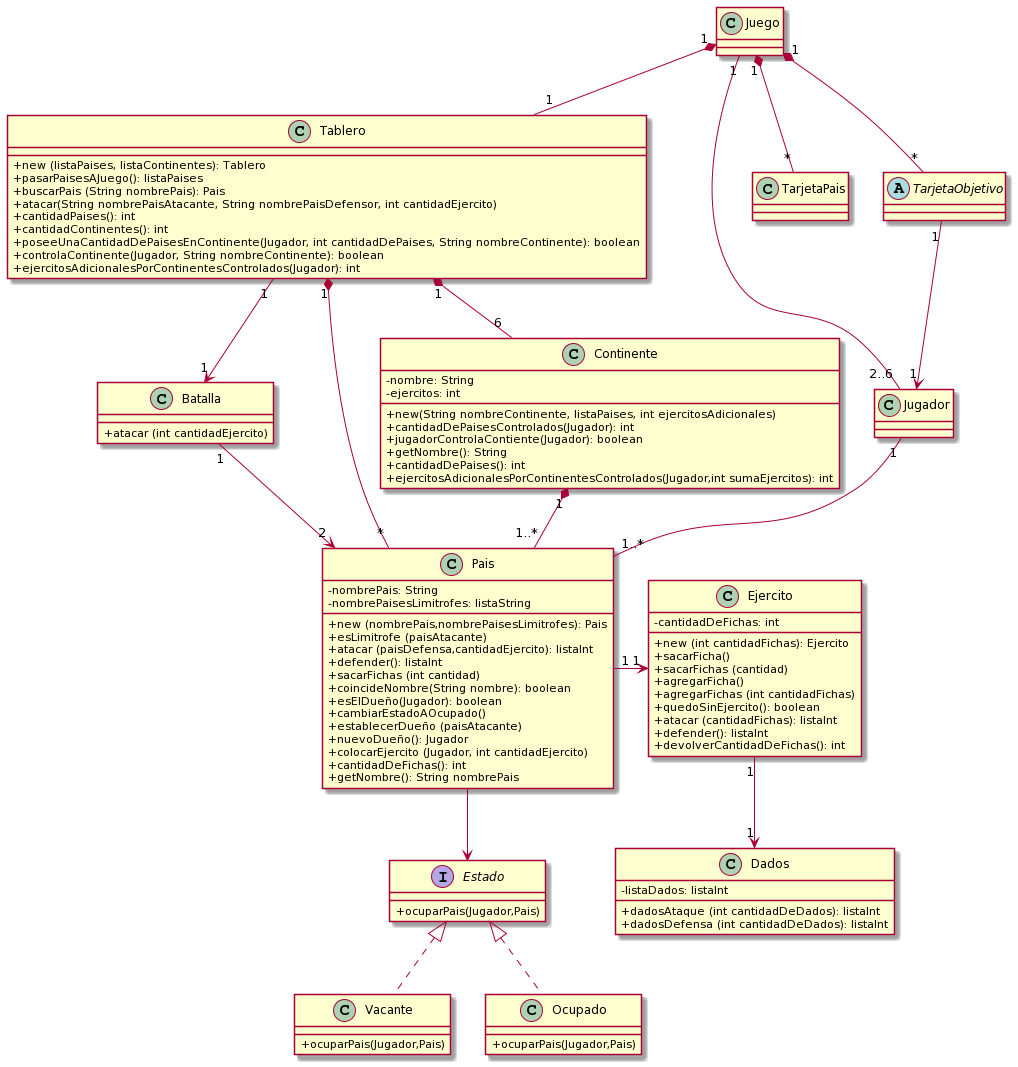

The diagram above was rendered by PlantUML. Its source (embedded in the PNG):
@startuml
Juego "1" *-- "1" Tablero
Juego "1" -- "2..6" Jugador
Juego "1" *-- "*" TarjetaPais
Juego "1" *-- "*" TarjetaObjetivo


Tablero "1" *-- "6" Continente
Tablero "1" *-- "*" Pais
Tablero "1" -> "1" Batalla
Continente "1" *-- "1..*" Pais

Jugador "1" -- "1..*" Pais
Ejercito "1" --> "1" "Dados"


Pais "1" -> "1" Ejercito

Batalla "1" --> "2" Pais

Pais --> Estado
Estado <|.. Vacante
Estado <|.. Ocupado

TarjetaObjetivo "1" --> "1" Jugador 



skinparam classAttributeIconSize 0
abstract class TarjetaObjetivo {
}



skinparam classAttributeIconSize 0
class Jugador {
}

skinparam classAttributeIconSize 0
class Tablero {
 +new (listaPaises, listaContinentes): Tablero
 +pasarPaisesAJuego(): listaPaises
 +buscarPais (String nombrePais): Pais
 +atacar(String nombrePaisAtacante, String nombrePaisDefensor, int cantidadEjercito)
 +cantidadPaises(): int
 +cantidadContinentes(): int
 +poseeUnaCantidadDePaisesEnContinente(Jugador, int cantidadDePaises, String nombreContinente): boolean 
 +controlaContinente(Jugador, String nombreContinente): boolean 
 +ejercitosAdicionalesPorContinentesControlados(Jugador): int
}

skinparam classAttributeIconSize 0
class Batalla {
 +atacar (int cantidadEjercito)
}


skinparam classAttributeIconSize 0
class Pais {
 -nombrePais: String
 -nombrePaisesLimitrofes: listaString
 +new (nombrePais,nombrePaisesLimitrofes): Pais
 +esLimitrofe (paisAtacante)
 +atacar (paisDefensa,cantidadEjercito): listaInt
 +defender(): listaInt
 +sacarFichas (int cantidad)
 +coincideNombre(String nombre): boolean
 +esElDueño(Jugador): boolean
 +cambiarEstadoAOcupado()
 +establecerDueño (paisAtacante)
 +nuevoDueño(): Jugador
 +colocarEjercito (Jugador, int cantidadEjercito)
 +cantidadDeFichas(): int
 +getNombre(): String nombrePais
}

skinparam classAttributeIconSize 0
Interface Estado {
 +ocuparPais(Jugador,Pais)
}

skinparam classAttributeIconSize 0
class Ocupado {
 +ocuparPais(Jugador,Pais)
}

skinparam classAttributeIconSize 0
class Vacante {
 +ocuparPais(Jugador,Pais)
}

skinparam classAttributeIconSize 0
class Continente {
 -nombre: String
 -ejercitos: int
 +new(String nombreContinente, listaPaises, int ejercitosAdicionales)
 +cantidadDePaisesControlados(Jugador): int
 +jugadorControlaContiente(Jugador): boolean
 +getNombre(): String 
 +cantidadDePaises(): int
 +ejercitosAdicionalesPorContinentesControlados(Jugador,int sumaEjercitos): int
 
 

}

skinparam classAttributeIconSize 0
class Ejercito {
 -cantidadDeFichas: int
 +new (int cantidadFichas): Ejercito
 +sacarFicha()
 +sacarFichas (cantidad)
 +agregarFicha()
 +agregarFichas (int cantidadFichas)
 +quedoSinEjercito(): boolean
 +atacar (cantidadFichas): listaInt
 +defender(): listaInt
 +devolverCantidadDeFichas(): int

}

skinparam classAttributeIconSize 0
class Dados {
 -listaDados: listaInt
 +dadosAtaque (int cantidadDeDados): listaInt
 +dadosDefensa (int cantidadDeDados): listaInt
 
}
@enduml